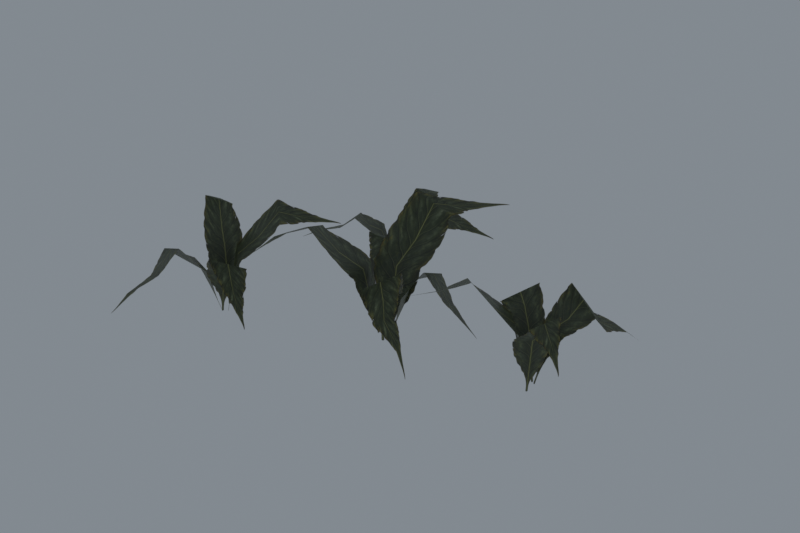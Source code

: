 # Source: reimported.blend  (saved by Blender 5.2.45; exported with 4.5.12 LTS)
import bpy
from mathutils import Matrix  # noqa: F401  (used for matrix-valued properties, if any)

bpy.ops.wm.read_factory_settings(use_empty=True)
scene = bpy.context.scene
scene.name = 'Grass05'

# ---- collections
col_collection = bpy.data.collections.new('Collection'); scene.collection.children.link(col_collection)

# ---- images (referenced by path relative to the original .blend; pixels are not part of the script)
import os
ASSET_DIR = os.environ.get("B2B_ASSET_DIR", "")  # directory of the original .blend (textures are referenced by path, not embedded)
HERE = os.path.dirname(os.path.abspath(__file__))  # packed textures are extracted next to this script under _unpacked/

def load_image(name, relpath, width, height, colorspace="sRGB"):
    """Load a texture the original file referenced (path relative to the .blend, or extracted next to this script)."""
    p = next((c for c in (os.path.join(HERE, relpath), os.path.join(ASSET_DIR, relpath)) if relpath and os.path.exists(c)), "")
    if p:
        img = bpy.data.images.load(p, check_existing=True)
        img.name = name
    else:  # same state as the original file: an image datablock whose file is absent (Cycles renders it pink)
        img = bpy.data.images.new(name, width, height)
        img.source = "FILE"
        img.filepath = "//" + (relpath or name)
    img.colorspace_settings.name = colorspace
    return img
img_tree_09_tga = load_image('tree_09.tga', '_unpacked/tree_09.4b238432.tga', 256, 512, 'sRGB')

# ---- materials (node trees are filled in below, after node groups)
mat_tree_09_tga = bpy.data.materials.new('tree_09.tga')
mat_tree_09_tga.diffuse_color = (0.4289, 0.8274, 0.5647, 1.0)

# ---- material node trees
mat_tree_09_tga.use_nodes = True; mat_tree_09_tga.node_tree.nodes.clear()
_N = mat_tree_09_tga.node_tree.nodes; _L = mat_tree_09_tga.node_tree.links
n0 = _N.new('ShaderNodeBsdfPrincipled'); n0.name = 'Principled BSDF'; n0.location = (-200, 100)
n0.inputs[10].default_value = 0.005
n1 = _N.new('ShaderNodeOutputMaterial'); n1.name = 'Material Output'; n1.location = (200, 100)
n2 = _N.new('ShaderNodeTexImage'); n2.name = 'Image Texture'; n2.location = (-600, 100)
n2.image = img_tree_09_tga
_L.new(n0.outputs[0], n1.inputs[0])
_L.new(n2.outputs[0], n0.inputs[0])
_L.new(n2.outputs[1], n0.inputs[4])
n1.is_active_output = True

# ---- world
world_world = bpy.data.worlds.new('World'); scene.world = world_world
world_world.use_nodes = True; world_world.node_tree.nodes.clear()
_N = world_world.node_tree.nodes; _L = world_world.node_tree.links
n0 = _N.new('ShaderNodeOutputWorld'); n0.name = 'World Output'; n0.location = (200, 100)
n1 = _N.new('ShaderNodeBackground'); n1.name = 'Background'; n1.location = (-200, 100)
n1.inputs[0].default_value = (0.32, 0.36, 0.4, 1.0)
n1.inputs[1].default_value = 0.7
_L.new(n1.outputs[0], n0.inputs[0])
n0.is_active_output = True
world_world.color = (0.05088, 0.05088, 0.05088)
world_world.sun_shadow_jitter_overblur = 0.0

# ---- meshes
me_grass05 = bpy.data.meshes.new('Grass05')
me_grass05.from_pydata([(-3.359, -5.777, 0.4122), (8.236, -34.79, 0.4122), (18.5, -30.22, 38.95), (8.635, -1.403, 38.95), (33.87, -25.79, 62.54), (27.46, 1.612, 48.82), (44.82, -25.1, 46.22), (39.73, 1.746, 32.5), (69.78, -29.36, 31.95), (67.42, -3.972, 18.23), (-17.86, -22.52, 0.4589), (18.55, -14.9, 0.4589), (17.06, -4.658, 48.11), (-20.55, -11.11, 48.11), (20.39, 27.17, 72.51), (-21.62, 26.34, 86.23), (31.87, 66.26, 59.42), (10.43, 95.77, 73.14), (14.45, -13.18, 0.2978), (-14.98, -32.69, 0.2978), (-6.455, -43.31, 43.24), (20.61, -24.72, 43.24), (9.084, -57.34, 54.25), (31.61, -40.19, 67.97), (20.45, -65.1, 36.04), (41.07, -49.66, 49.76), (50.68, -78.03, 20.1), (69.25, -67.79, 20.1), (-4.539, -33.03, 0.9571), (-13.18, -1.383, 0.9571), (-22.94, -4.255, 45.51), (-13.22, -36.6, 45.51), (-50.11, -19.02, 66.17), (-37.79, -52.53, 79.89), (-82.68, -48.6, 55.08), (-62.68, -83.36, 55.08), (-99.48, -50.04, 0.7556), (-113.2, -73.74, 0.7556), (-103.7, -78.58, 34.56), (-89.99, -54.88, 34.56), (-89.36, -85.74, 55.25), (-75.46, -63.27, 43.22), (-79.53, -91.41, 40.94), (-65.63, -68.95, 28.91), (-55.1, -105.5, 28.42), (-41.2, -83.05, 16.38), (-116.8, -48.7, 0.7965), (-92.02, -69.46, 0.7965), (-86.44, -61.96, 42.6), (-111.2, -41.19, 42.6), (-68.96, -41.12, 64.0), (-93.92, -19.13, 76.03), (-51.24, -14.74, 52.52), (-59.39, 16.06, 64.55), (-93.52, -65.85, 0.6553), (-122.2, -55.4, 0.6553), (-126.6, -66.35, 38.32), (-97.89, -76.8, 38.32), (-133.0, -83.95, 47.98), (-104.5, -93.16, 60.02), (-137.3, -95.86, 32.01), (-108.8, -105.1, 44.04), (-148.1, -125.4, 18.03), (-119.4, -135.9, 18.03), (-118.0, -63.46, 1.234), (-102.3, -41.04, 1.234), (-108.6, -35.97, 40.31), (-124.3, -58.39, 40.31), (-127.4, -22.75, 58.44), (-143.3, -43.94, 70.47), (-152.1, -5.448, 48.71), (-167.8, -27.86, 48.71), (90.14, -12.65, 0.1864), (107.7, 6.717, 0.1864), (99.12, 12.55, 34.29), (81.5, -6.824, 34.29), (86.11, 21.25, 55.17), (68.46, 3.01, 43.02), (77.32, 27.94, 40.73), (59.64, 9.696, 28.59), (55.52, 44.68, 28.09), (37.78, 26.41, 15.95), (107.1, -16.43, 0.2277), (85.97, 6.09, 0.2277), (79.16, 0.1361, 42.4), (100.3, -22.39, 42.4), (58.29, -16.18, 63.99), (79.55, -39.89, 76.13), (36.34, -37.69, 52.41), (39.57, -67.11, 64.55), (86.86, 2.589, 0.08519), (113.7, -11.19, 0.08516), (119.8, -1.979, 38.09), (93.06, 11.83, 38.09), (129.2, 12.87, 47.83), (102.5, 25.59, 59.98), (135.5, 22.89, 31.72), (108.8, 35.65, 43.86), (151.4, 47.67, 17.61), (124.8, 61.66, 17.61), (110.8, -3.283, 0.6687), (91.42, -21.21, 0.6687), (96.85, -26.73, 40.09), (116.2, -8.801, 40.09), (113.5, -41.41, 58.38), (132.8, -24.62, 70.52), (135.4, -60.48, 48.57), (154.6, -42.55, 48.57), (-55.71, 73.21, -0.8899), (-80.13, 64.34, 0.1477), (-75.78, 55.71, 21.16), (-51.35, 64.6, 20.67), (-69.63, 41.94, 33.91), (-45.84, 49.72, 26.3), (-66.0, 31.7, 25.39), (-42.25, 39.41, 17.62), (-56.92, 6.369, 18.39), (-33.22, 14.01, 10.6), (-67.47, 84.73, -1.078), (-62.13, 54.53, 0.1464), (-53.03, 57.38, 25.86), (-58.36, 87.59, 25.43), (-27.53, 61.97, 39.17), (-32.27, 93.19, 47.05), (1.462, 70.32, 31.65), (14.36, 97.74, 39.51), (-61.02, 58.07, -0.1299), (-75.54, 83.19, -0.8871), (-84.96, 78.65, 23.14), (-70.45, 53.52, 23.45), (-100.3, 69.85, 29.39), (-85.18, 45.81, 36.82), (-110.8, 63.66, 19.89), (-95.65, 39.7, 27.38), (-136.9, 48.48, 12.43), (-122.4, 23.36, 12.98), (-77.34, 74.75, -0.09551), (-52.24, 81.45, -1.046), (-53.27, 89.76, 23.87), (-78.38, 83.04, 24.24), (-58.87, 111.0, 35.49), (-83.38, 105.3, 43.34), (-66.32, 138.7, 28.82), (-91.43, 131.9, 29.07)], [], [(0, 1, 2), (2, 3, 0), (3, 2, 4), (4, 5, 3), (5, 4, 6), (6, 7, 5), (7, 6, 8), (8, 9, 7), (10, 11, 12), (12, 13, 10), (13, 12, 14), (14, 15, 13), (15, 14, 16), (16, 17, 15), (18, 19, 20), (20, 21, 18), (21, 20, 22), (22, 23, 21), (23, 22, 24), (24, 25, 23), (25, 24, 26), (26, 27, 25), (28, 29, 30), (30, 31, 28), (31, 30, 32), (32, 33, 31), (33, 32, 34), (34, 35, 33), (36, 37, 38), (38, 39, 36), (39, 38, 40), (40, 41, 39), (41, 40, 42), (42, 43, 41), (43, 42, 44), (44, 45, 43), (46, 47, 48), (48, 49, 46), (49, 48, 50), (50, 51, 49), (51, 50, 52), (52, 53, 51), (54, 55, 56), (56, 57, 54), (57, 56, 58), (58, 59, 57), (59, 58, 60), (60, 61, 59), (61, 60, 62), (62, 63, 61), (64, 65, 66), (66, 67, 64), (67, 66, 68), (68, 69, 67), (69, 68, 70), (70, 71, 69), (72, 73, 74), (74, 75, 72), (75, 74, 76), (76, 77, 75), (77, 76, 78), (78, 79, 77), (79, 78, 80), (80, 81, 79), (82, 83, 84), (84, 85, 82), (85, 84, 86), (86, 87, 85), (87, 86, 88), (88, 89, 87), (90, 91, 92), (92, 93, 90), (93, 92, 94), (94, 95, 93), (95, 94, 96), (96, 97, 95), (97, 96, 98), (98, 99, 97), (100, 101, 102), (102, 103, 100), (103, 102, 104), (104, 105, 103), (105, 104, 106), (106, 107, 105), (108, 109, 110), (110, 111, 108), (111, 110, 112), (112, 113, 111), (113, 112, 114), (114, 115, 113), (115, 114, 116), (116, 117, 115), (118, 119, 120), (120, 121, 118), (121, 120, 122), (122, 123, 121), (123, 122, 124), (124, 125, 123), (126, 127, 128), (128, 129, 126), (129, 128, 130), (130, 131, 129), (131, 130, 132), (132, 133, 131), (133, 132, 134), (134, 135, 133), (136, 137, 138), (138, 139, 136), (139, 138, 140), (140, 141, 139), (141, 140, 142), (142, 143, 141)])
me_grass05.polygons.foreach_set('use_smooth', [True] * 112)
_uv = me_grass05.uv_layers.new(name='Float2')
_uv.uv.foreach_set('vector', [0.0025, 0.0005, 0.9995, 0.0005, 0.9995, 0.2502, 0.9995, 0.2502, 0.0025, 0.2502, 0.0025, 0.0005, 0.0025, 0.2502, 0.9995, 0.2502, 0.9995, 0.5, 0.9995, 0.5, 0.0025, 0.5, 0.0025, 0.2502, 0.0025, 0.5, 0.9995, 0.5, 0.9995, 0.7498, 0.9995, 0.7498, 0.0025, 0.7498, 0.0025, 0.5, 0.0025, 0.7498, 0.9995, 0.7498, 0.9995, 0.9995, 0.9995, 0.9995, 0.0025, 0.9995, 0.0025, 0.7498, 0.0005, 0.0079, 0.9975, 0.0079, 0.9975, 0.335, 0.9975, 0.335, 0.0005, 0.335, 0.0005, 0.0079, 0.0005, 0.335, 0.9975, 0.335, 0.9975, 0.6622, 0.9975, 0.6622, 0.0005, 0.6622, 0.0005, 0.335, 0.0005, 0.6622, 0.9975, 0.6622, 0.9975, 0.9894, 0.9975, 0.9894, 0.0005, 0.9894, 0.0005, 0.6622, 0.0025, 0.0005, 0.9995, 0.0005, 0.9995, 0.2502, 0.9995, 0.2502, 0.0025, 0.2502, 0.0025, 0.0005, 0.0025, 0.2502, 0.9995, 0.2502, 0.9995, 0.5, 0.9995, 0.5, 0.0025, 0.5, 0.0025, 0.2502, 0.0025, 0.5, 0.9995, 0.5, 0.9995, 0.7498, 0.9995, 0.7498, 0.0025, 0.7498, 0.0025, 0.5, 0.0025, 0.7498, 0.9995, 0.7498, 0.9995, 0.9995, 0.9995, 0.9995, 0.0025, 0.9995, 0.0025, 0.7498, 0.0005, 0.0079, 0.9975, 0.0079, 0.9975, 0.335, 0.9975, 0.335, 0.0005, 0.335, 0.0005, 0.0079, 0.0005, 0.335, 0.9975, 0.335, 0.9975, 0.6622, 0.9975, 0.6622, 0.0005, 0.6622, 0.0005, 0.335, 0.0005, 0.6622, 0.9975, 0.6622, 0.9975, 0.9894, 0.9975, 0.9894, 0.0005, 0.9894, 0.0005, 0.6622, 0.0025, 0.0005, 0.9995, 0.0005, 0.9995, 0.2502, 0.9995, 0.2502, 0.0025, 0.2502, 0.0025, 0.0005, 0.0025, 0.2502, 0.9995, 0.2502, 0.9995, 0.5, 0.9995, 0.5, 0.0025, 0.5, 0.0025, 0.2502, 0.0025, 0.5, 0.9995, 0.5, 0.9995, 0.7498, 0.9995, 0.7498, 0.0025, 0.7498, 0.0025, 0.5, 0.0025, 0.7498, 0.9995, 0.7498, 0.9995, 0.9995, 0.9995, 0.9995, 0.0025, 0.9995, 0.0025, 0.7498, 0.0005, 0.0079, 0.9975, 0.0079, 0.9975, 0.335, 0.9975, 0.335, 0.0005, 0.335, 0.0005, 0.0079, 0.0005, 0.335, 0.9975, 0.335, 0.9975, 0.6622, 0.9975, 0.6622, 0.0005, 0.6622, 0.0005, 0.335, 0.0005, 0.6622, 0.9975, 0.6622, 0.9975, 0.9894, 0.9975, 0.9894, 0.0005, 0.9894, 0.0005, 0.6622, 0.0025, 0.0005, 0.9995, 0.0005, 0.9995, 0.2502, 0.9995, 0.2502, 0.0025, 0.2502, 0.0025, 0.0005, 0.0025, 0.2502, 0.9995, 0.2502, 0.9995, 0.5, 0.9995, 0.5, 0.0025, 0.5, 0.0025, 0.2502, 0.0025, 0.5, 0.9995, 0.5, 0.9995, 0.7498, 0.9995, 0.7498, 0.0025, 0.7498, 0.0025, 0.5, 0.0025, 0.7498, 0.9995, 0.7498, 0.9995, 0.9995, 0.9995, 0.9995, 0.0025, 0.9995, 0.0025, 0.7498, 0.0005, 0.0079, 0.9975, 0.0079, 0.9975, 0.335, 0.9975, 0.335, 0.0005, 0.335, 0.0005, 0.0079, 0.0005, 0.335, 0.9975, 0.335, 0.9975, 0.6622, 0.9975, 0.6622, 0.0005, 0.6622, 0.0005, 0.335, 0.0005, 0.6622, 0.9975, 0.6622, 0.9975, 0.9894, 0.9975, 0.9894, 0.0005, 0.9894, 0.0005, 0.6622, 0.0025, 0.0005, 0.9995, 0.0005, 0.9995, 0.2502, 0.9995, 0.2502, 0.0025, 0.2502, 0.0025, 0.0005, 0.0025, 0.2502, 0.9995, 0.2502, 0.9995, 0.5, 0.9995, 0.5, 0.0025, 0.5, 0.0025, 0.2502, 0.0025, 0.5, 0.9995, 0.5, 0.9995, 0.7498, 0.9995, 0.7498, 0.0025, 0.7498, 0.0025, 0.5, 0.0025, 0.7498, 0.9995, 0.7498, 0.9995, 0.9995, 0.9995, 0.9995, 0.0025, 0.9995, 0.0025, 0.7498, 0.0005, 0.0079, 0.9975, 0.0079, 0.9975, 0.335, 0.9975, 0.335, 0.0005, 0.335, 0.0005, 0.0079, 0.0005, 0.335, 0.9975, 0.335, 0.9975, 0.6622, 0.9975, 0.6622, 0.0005, 0.6622, 0.0005, 0.335, 0.0005, 0.6622, 0.9975, 0.6622, 0.9975, 0.9894, 0.9975, 0.9894, 0.0005, 0.9894, 0.0005, 0.6622, 0.0025, 0.0005, 0.9995, 0.0005, 0.9995, 0.2502, 0.9995, 0.2502, 0.0025, 0.2502, 0.0025, 0.0005, 0.0025, 0.2502, 0.9995, 0.2502, 0.9995, 0.5, 0.9995, 0.5, 0.0025, 0.5, 0.0025, 0.2502, 0.0025, 0.5, 0.9995, 0.5, 0.9995, 0.7498, 0.9995, 0.7498, 0.0025, 0.7498, 0.0025, 0.5, 0.0025, 0.7498, 0.9995, 0.7498, 0.9995, 0.9995, 0.9995, 0.9995, 0.0025, 0.9995, 0.0025, 0.7498, 0.0005, 0.0079, 0.9975, 0.0079, 0.9975, 0.335, 0.9975, 0.335, 0.0005, 0.335, 0.0005, 0.0079, 0.0005, 0.335, 0.9975, 0.335, 0.9975, 0.6622, 0.9975, 0.6622, 0.0005, 0.6622, 0.0005, 0.335, 0.0005, 0.6622, 0.9975, 0.6622, 0.9975, 0.9894, 0.9975, 0.9894, 0.0005, 0.9894, 0.0005, 0.6622, 0.0025, 0.0005, 0.9995, 0.0005, 0.9995, 0.2502, 0.9995, 0.2502, 0.0025, 0.2502, 0.0025, 0.0005, 0.0025, 0.2502, 0.9995, 0.2502, 0.9995, 0.5, 0.9995, 0.5, 0.0025, 0.5, 0.0025, 0.2502, 0.0025, 0.5, 0.9995, 0.5, 0.9995, 0.7498, 0.9995, 0.7498, 0.0025, 0.7498, 0.0025, 0.5, 0.0025, 0.7498, 0.9995, 0.7498, 0.9995, 0.9995, 0.9995, 0.9995, 0.0025, 0.9995, 0.0025, 0.7498, 0.0005, 0.0079, 0.9975, 0.0079, 0.9975, 0.335, 0.9975, 0.335, 0.0005, 0.335, 0.0005, 0.0079, 0.0005, 0.335, 0.9975, 0.335, 0.9975, 0.6622, 0.9975, 0.6622, 0.0005, 0.6622, 0.0005, 0.335, 0.0005, 0.6622, 0.9975, 0.6622, 0.9975, 0.9894, 0.9975, 0.9894, 0.0005, 0.9894, 0.0005, 0.6622, 0.0025, 0.0005, 0.9995, 0.0005, 0.9995, 0.2502, 0.9995, 0.2502, 0.0025, 0.2502, 0.0025, 0.0005, 0.0025, 0.2502, 0.9995, 0.2502, 0.9995, 0.5, 0.9995, 0.5, 0.0025, 0.5, 0.0025, 0.2502, 0.0025, 0.5, 0.9995, 0.5, 0.9995, 0.7498, 0.9995, 0.7498, 0.0025, 0.7498, 0.0025, 0.5, 0.0025, 0.7498, 0.9995, 0.7498, 0.9995, 0.9995, 0.9995, 0.9995, 0.0025, 0.9995, 0.0025, 0.7498, 0.0005, 0.0079, 0.9975, 0.0079, 0.9975, 0.335, 0.9975, 0.335, 0.0005, 0.335, 0.0005, 0.0079, 0.0005, 0.335, 0.9975, 0.335, 0.9975, 0.6622, 0.9975, 0.6622, 0.0005, 0.6622, 0.0005, 0.335, 0.0005, 0.6622, 0.9975, 0.6622, 0.9975, 0.9894, 0.9975, 0.9894, 0.0005, 0.9894, 0.0005, 0.6622])
me_grass05.materials.append(mat_tree_09_tga)
me_grass05.update()
me_grass05.normals_split_custom_set([tuple(v) for v in zip(*[iter([-0.8952, -0.332, 0.2972, -0.8915, -0.3563, 0.2796, -0.8663, -0.3137, 0.3888, -0.8663, -0.3137, 0.3888, -0.7823, -0.0996, 0.6149, -0.8952, -0.332, 0.2972, -0.7823, -0.0996, 0.6149, -0.8663, -0.3137, 0.3888, -0.2581, 0.2289, 0.9386, -0.2581, 0.2289, 0.9386, 0.4069, 0.4749, 0.7803, -0.7823, -0.0996, 0.6149, 0.4069, 0.4749, 0.7803, -0.2581, 0.2289, 0.9386, 0.6615, 0.4436, 0.6047, 0.6615, 0.4436, 0.6047, 0.5737, 0.4502, 0.6842, 0.4069, 0.4749, 0.7803, 0.5737, 0.4502, 0.6842, 0.6615, 0.4436, 0.6047, 0.489, 0.4592, 0.7416, 0.489, 0.4592, 0.7416, 0.4808, 0.4511, 0.7519, 0.5737, 0.4502, 0.6842, 0.1823, -0.9571, 0.2252, 0.2001, -0.9566, 0.2119, 0.1646, -0.8861, 0.4332, 0.1646, -0.8861, 0.4332, 0.1762, -0.7855, 0.5933, 0.1823, -0.9571, 0.2252, 0.1762, -0.7855, 0.5933, 0.1646, -0.8861, 0.4332, 0.2369, -0.3986, 0.886, 0.2369, -0.3986, 0.886, 0.3715, -0.1914, 0.9085, 0.1762, -0.7855, 0.5933, 0.3715, -0.1914, 0.9085, 0.2369, -0.3986, 0.886, 0.3955, 0.08408, 0.9146, 0.3955, 0.08408, 0.9146, 0.481, -0.05715, 0.8748, 0.3715, -0.1914, 0.9085, -0.5344, 0.7919, 0.2954, -0.527, 0.7948, 0.3011, -0.4774, 0.7049, 0.5246, -0.4774, 0.7049, 0.5246, -0.5321, 0.5754, 0.6211, -0.5344, 0.7919, 0.2954, -0.5321, 0.5754, 0.6211, -0.4774, 0.7049, 0.5246, -0.3179, 0.01407, 0.948, -0.3179, 0.01407, 0.948, -0.07673, -0.5766, 0.8134, -0.5321, 0.5754, 0.6211, -0.07673, -0.5766, 0.8134, -0.3179, 0.01407, 0.948, 0.2009, -0.7788, 0.5942, 0.2009, -0.7788, 0.5942, 0.2188, -0.7208, 0.6577, -0.07673, -0.5766, 0.8134, 0.2188, -0.7208, 0.6577, 0.2009, -0.7788, 0.5942, 0.2061, -0.6729, 0.7104, 0.2061, -0.6729, 0.7104, 0.3423, -0.6211, 0.705, 0.2188, -0.7208, 0.6577, 0.939, 0.2692, 0.2139, 0.9405, 0.2568, 0.2225, 0.8597, 0.2492, 0.4458, 0.8597, 0.2492, 0.4458, 0.7338, 0.3284, 0.5947, 0.939, 0.2692, 0.2139, 0.7338, 0.3284, 0.5947, 0.8597, 0.2492, 0.4458, 0.2603, 0.3226, 0.9101, 0.2603, 0.3226, 0.9101, -0.1475, 0.1619, 0.9757, 0.7338, 0.3284, 0.5947, -0.1475, 0.1619, 0.9757, 0.2603, 0.3226, 0.9101, -0.4863, -0.04793, 0.8725, -0.4863, -0.04793, 0.8725, -0.4831, -0.2781, 0.8302, -0.1475, 0.1619, 0.9757, -0.826, 0.4769, 0.3004, -0.826, 0.4769, 0.3004, -0.7901, 0.4561, 0.4096, -0.7901, 0.4561, 0.4096, -0.6014, 0.5065, 0.6179, -0.826, 0.4769, 0.3004, -0.6014, 0.5065, 0.6179, -0.7901, 0.4561, 0.4096, -0.03486, 0.3581, 0.933, -0.03486, 0.3581, 0.933, 0.5643, 0.09041, 0.8206, -0.6014, 0.5065, 0.6179, 0.5643, 0.09041, 0.8206, -0.03486, 0.3581, 0.933, 0.7103, -0.0639, 0.701, 0.7103, -0.0639, 0.701, 0.6183, 0.03799, 0.785, 0.5643, 0.09041, 0.8206, 0.6183, 0.03799, 0.785, 0.7103, -0.0639, 0.701, 0.5132, 0.1364, 0.8474, 0.5132, 0.1364, 0.8474, 0.5132, 0.1364, 0.8474, 0.6183, 0.03799, 0.785, -0.6273, -0.7476, 0.2179, -0.6273, -0.7476, 0.2179, -0.5805, -0.6918, 0.4294, -0.5805, -0.6918, 0.4294, -0.4692, -0.6735, 0.5711, -0.6273, -0.7476, 0.2179, -0.4692, -0.6735, 0.5711, -0.5805, -0.6918, 0.4294, -0.09316, -0.4365, 0.8949, -0.09316, -0.4365, 0.8949, 0.2498, -0.328, 0.9111, -0.4692, -0.6735, 0.5711, 0.2498, -0.328, 0.9111, -0.09316, -0.4365, 0.8949, 0.487, -0.07121, 0.8705, 0.487, -0.07121, 0.8705, 0.4885, -0.2024, 0.8488, 0.2498, -0.328, 0.9111, 0.3264, 0.8969, 0.2984, 0.3264, 0.8969, 0.2984, 0.2897, 0.7959, 0.5316, 0.2897, 0.7959, 0.5316, 0.1725, 0.7536, 0.6343, 0.3264, 0.8969, 0.2984, 0.1725, 0.7536, 0.6343, 0.2897, 0.7959, 0.5316, -0.1386, 0.2654, 0.9541, -0.1386, 0.2654, 0.9541, -0.4417, -0.2344, 0.866, 0.1725, 0.7536, 0.6343, -0.4417, -0.2344, 0.866, -0.1386, 0.2654, 0.9541, -0.4697, -0.5249, 0.7098, -0.4697, -0.5249, 0.7098, -0.3848, -0.5065, 0.7716, -0.4417, -0.2344, 0.866, -0.3848, -0.5065, 0.7716, -0.4697, -0.5249, 0.7098, -0.336, -0.4255, 0.8403, -0.336, -0.4255, 0.8403, -0.2134, -0.5864, 0.7814, -0.3848, -0.5065, 0.7716, 0.8023, -0.5617, 0.2021, 0.8023, -0.5617, 0.2021, 0.7436, -0.5207, 0.4194, 0.7436, -0.5207, 0.4194, 0.7269, -0.4037, 0.5555, 0.8023, -0.5617, 0.2021, 0.7269, -0.4037, 0.5555, 0.7436, -0.5207, 0.4194, 0.4919, -0.03767, 0.8698, 0.4919, -0.03767, 0.8698, 0.1185, 0.2531, 0.9601, 0.7269, -0.4037, 0.5555, 0.1185, 0.2531, 0.9601, 0.4919, -0.03767, 0.8698, -0.2517, 0.4321, 0.866, -0.2517, 0.4321, 0.866, -0.4886, 0.3421, 0.8027, 0.1185, 0.2531, 0.9601, 0.7085, -0.6438, 0.2892, 0.7086, -0.6437, 0.2891, 0.6794, -0.6174, 0.3965, 0.6794, -0.6174, 0.3965, 0.4904, -0.6352, 0.5967, 0.7085, -0.6438, 0.2892, 0.4904, -0.6352, 0.5967, 0.6794, -0.6174, 0.3965, -0.03085, -0.3839, 0.9229, -0.03085, -0.3839, 0.9229, -0.5752, 0.01269, 0.8179, 0.4904, -0.6352, 0.5967, -0.5752, 0.01269, 0.8179, -0.03085, -0.3839, 0.9229, -0.6867, 0.2, 0.6989, -0.6867, 0.2, 0.6989, -0.615, 0.07411, 0.7851, -0.5752, 0.01269, 0.8179, -0.615, 0.07411, 0.7851, -0.6867, 0.2, 0.6989, -0.5288, -0.05036, 0.8472, -0.5288, -0.05036, 0.8472, -0.5283, -0.05028, 0.8476, -0.615, 0.07411, 0.7851, 0.7128, 0.6694, 0.2095, 0.7129, 0.6692, 0.2097, 0.6619, 0.6217, 0.4186, 0.6619, 0.6217, 0.4186, 0.553, 0.6219, 0.5544, 0.7128, 0.6694, 0.2095, 0.553, 0.6219, 0.5544, 0.6619, 0.6217, 0.4186, 0.1536, 0.4429, 0.8833, 0.1536, 0.4429, 0.8833, -0.1997, 0.3861, 0.9006, 0.553, 0.6219, 0.5544, -0.1997, 0.3861, 0.9006, 0.1536, 0.4429, 0.8833, -0.4688, 0.1601, 0.8687, -0.4688, 0.1601, 0.8687, -0.4476, 0.2987, 0.8429, -0.1997, 0.3861, 0.9006, -0.4395, -0.8539, 0.2788, -0.439, -0.8543, 0.2783, -0.3936, -0.7641, 0.5111, -0.3936, -0.7641, 0.5111, -0.2804, -0.7427, 0.6081, -0.4395, -0.8539, 0.2788, -0.2804, -0.7427, 0.6081, -0.3936, -0.7641, 0.5111, 0.092, -0.3045, 0.948, 0.092, -0.3045, 0.948, 0.4784, 0.1846, 0.8585, -0.2804, -0.7427, 0.6081, 0.4784, 0.1846, 0.8585, 0.092, -0.3045, 0.948, 0.541, 0.47, 0.6974, 0.541, 0.47, 0.6974, 0.4578, 0.4653, 0.7576, 0.4784, 0.1846, 0.8585, 0.4578, 0.4653, 0.7576, 0.541, 0.47, 0.6974, 0.4007, 0.3901, 0.829, 0.4007, 0.3901, 0.829, 0.3036, 0.578, 0.7574, 0.4578, 0.4653, 0.7576, -0.6672, 0.7196, 0.1925, -0.667, 0.7197, 0.1927, -0.6215, 0.67, 0.4061, -0.6215, 0.67, 0.4061, -0.6335, 0.5513, 0.5429, -0.6672, 0.7196, 0.1925, -0.6335, 0.5513, 0.5429, -0.6215, 0.67, 0.4061, -0.4796, 0.1301, 0.8678, -0.4796, 0.1301, 0.8678, -0.1567, -0.2522, 0.9549, -0.6335, 0.5513, 0.5429, -0.1567, -0.2522, 0.9549, -0.4796, 0.1301, 0.8678, 0.178, -0.5044, 0.8449, 0.178, -0.5044, 0.8449, 0.4214, -0.4512, 0.7867, -0.1567, -0.2522, 0.9549, -0.3001, 0.8612, 0.4103, -0.2951, 0.8609, 0.4145, -0.2753, 0.7959, 0.5393, -0.2753, 0.7959, 0.5393, -0.1259, 0.6658, 0.7354, -0.3001, 0.8612, 0.4103, -0.1259, 0.6658, 0.7354, -0.2753, 0.7959, 0.5393, 0.1426, 0.2061, 0.9681, 0.1426, 0.2061, 0.9681, 0.3634, -0.2206, 0.9051, -0.1259, 0.6658, 0.7354, 0.3634, -0.2206, 0.9051, 0.1426, 0.2061, 0.9681, 0.3958, -0.3823, 0.835, 0.3958, -0.3823, 0.835, 0.3755, -0.2594, 0.8898, 0.3634, -0.2206, 0.9051, 0.3755, -0.2594, 0.8898, 0.3958, -0.3823, 0.835, 0.3471, -0.1325, 0.9284, 0.3471, -0.1325, 0.9284, 0.3476, -0.1327, 0.9282, 0.3755, -0.2594, 0.8898, -0.9276, -0.1549, 0.34, -0.9267, -0.1501, 0.3444, -0.8193, -0.1336, 0.5577, -0.8193, -0.1336, 0.5577, -0.6892, -0.1788, 0.7022, -0.9276, -0.1549, 0.34, -0.6892, -0.1788, 0.7022, -0.8193, -0.1336, 0.5577, -0.2657, -0.1963, 0.9439, -0.2657, -0.1963, 0.9439, -0.03475, -0.2988, 0.9537, -0.6892, -0.1788, 0.7022, -0.03475, -0.2988, 0.9537, -0.2657, -0.1963, 0.9439, 0.2415, -0.2714, 0.9317, 0.2415, -0.2714, 0.9317, 0.1828, -0.3494, 0.919, -0.03475, -0.2988, 0.9537, 0.7894, 0.4644, 0.4014, 0.7891, 0.4682, 0.3977, 0.6695, 0.3973, 0.6276, 0.6695, 0.3973, 0.6276, 0.5308, 0.4031, 0.7455, 0.7894, 0.4644, 0.4014, 0.5308, 0.4031, 0.7455, 0.6695, 0.3973, 0.6276, 0.03658, 0.2087, 0.9773, 0.03658, 0.2087, 0.9773, -0.3279, 0.08448, 0.9409, 0.5308, 0.4031, 0.7455, -0.3279, 0.08448, 0.9409, 0.03658, 0.2087, 0.9773, -0.5266, -0.06883, 0.8473, -0.5266, -0.06883, 0.8473, -0.4439, -0.08491, 0.892, -0.3279, 0.08448, 0.9409, -0.4439, -0.08491, 0.892, -0.5266, -0.06883, 0.8473, -0.3504, -0.05251, 0.9351, -0.3504, -0.05251, 0.9351, -0.3708, -0.1942, 0.9082, -0.4439, -0.08491, 0.892, 0.2528, -0.9136, 0.3186, 0.2561, -0.9137, 0.3154, 0.2272, -0.8095, 0.5414, 0.2272, -0.8095, 0.5414, 0.2644, -0.676, 0.6878, 0.2528, -0.9136, 0.3186, 0.2644, -0.676, 0.6878, 0.2272, -0.8095, 0.5414, 0.2654, -0.26, 0.9284, 0.2654, -0.26, 0.9284, 0.1868, 0.06664, 0.9801, 0.2644, -0.676, 0.6878, 0.1868, 0.06664, 0.9801, 0.2654, -0.26, 0.9284, 0.06149, 0.372, 0.9262, 0.06149, 0.372, 0.9262, -0.1103, 0.4439, 0.8893, 0.1868, 0.06664, 0.9801])] * 3)])
arm_grass05_skeleton = bpy.data.armatures.new('Grass05_skeleton')  # bones are not reproduced

# ---- objects
ob_grass05_skeleton = bpy.data.objects.new('Grass05_skeleton', arm_grass05_skeleton)
ob_grass05 = bpy.data.objects.new('Grass05', me_grass05)

# ---- transforms, parenting, visibility, modifiers, constraints
ob_grass05_skeleton.location = (0.0, 0.0, 0.0)
ob_grass05_skeleton.show_in_front = True
ob_grass05.parent = ob_grass05_skeleton
ob_grass05.location = (0.0, 0.0, 0.0)
_vg = ob_grass05.vertex_groups.new(name='Box01')
_vg.add([0, 1, 2, 3, 4, 5, 6, 7, 8, 9, 10, 11, 12, 13, 14, 15, 16, 17, 18, 19, 20, 21, 22, 23, 24, 25, 26, 27, 28, 29, 30, 31, 32, 33, 34, 35], 1.0, 'REPLACE')
_vg = ob_grass05.vertex_groups.new(name='Box02')
_vg.add([36, 37, 38, 39, 40, 41, 42, 43, 44, 45, 46, 47, 48, 49, 50, 51, 52, 53, 54, 55, 56, 57, 58, 59, 60, 61, 62, 63, 64, 65, 66, 67, 68, 69, 70, 71], 1.0, 'REPLACE')
_vg = ob_grass05.vertex_groups.new(name='Box03')
_vg.add([72, 73, 74, 75, 76, 77, 78, 79, 80, 81, 82, 83, 84, 85, 86, 87, 88, 89, 90, 91, 92, 93, 94, 95, 96, 97, 98, 99, 100, 101, 102, 103, 104, 105, 106, 107], 1.0, 'REPLACE')
_vg = ob_grass05.vertex_groups.new(name='Box04')
_vg.add([108, 109, 110, 111, 112, 113, 114, 115, 116, 117, 118, 119, 120, 121, 122, 123, 124, 125, 126, 127, 128, 129, 130, 131, 132, 133, 134, 135, 136, 137, 138, 139, 140, 141, 142, 143], 1.0, 'REPLACE')
_m = ob_grass05.modifiers.new('Armature', 'ARMATURE')
_m.object = ob_grass05_skeleton

# ---- collection membership
scene.collection.objects.link(ob_grass05_skeleton)
scene.collection.objects.link(ob_grass05)

# ---- scene / render settings (as saved in the file)
scene.frame_start = 0; scene.frame_end = 0; scene.frame_set(0)
scene.render.engine = 'CYCLES'
scene.render.resolution_x = 900
scene.render.resolution_y = 600
scene.render.film_transparent = True
scene.render.bake_bias = 0.0
scene.render.bake_samples = 0
scene.render.compositor_device = 'GPU'
scene.cycles.samples = 12
scene.eevee.use_volume_custom_range = False
scene.eevee.fast_gi_thickness_near = 0.1
scene.eevee.fast_gi_thickness_far = 0.0
scene.eevee.ray_tracing_options.screen_trace_thickness = 0.1
scene.view_settings.view_transform = 'Standard'
bpy.context.view_layer.update()

# ---- added for rendering (the .blend has no active camera): camera
cam_auto = bpy.data.cameras.new('AutoCamera')
cam_auto.lens = 50.0
cam_auto.sensor_width = 36.0
cam_auto.clip_end = 7020.92
ob_auto_camera = bpy.data.objects.new('AutoCamera', cam_auto)
scene.collection.objects.link(ob_auto_camera)
ob_auto_camera.location = (393.42, -478.678, 362.618)
ob_auto_camera.rotation_euler = (1.09748, -7.21219e-08, 0.694738)
scene.camera = ob_auto_camera
bpy.context.view_layer.update()

